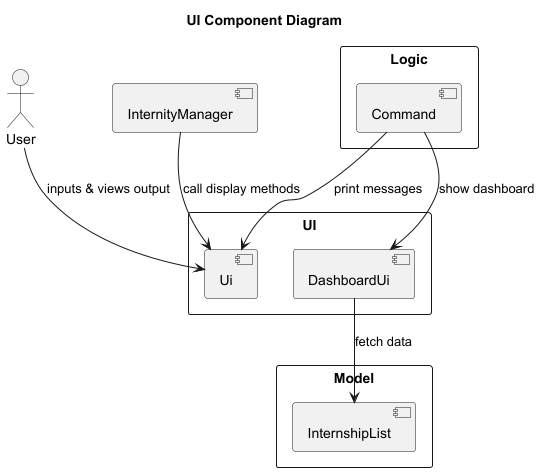

The diagram above was rendered by PlantUML. Its source (embedded in the PNG):
@startuml
title UI Component Diagram

actor User

rectangle "Logic" {
    [Command]
}

rectangle "Model" {
    [InternshipList]
}

rectangle "UI" {
    [Ui]
    [DashboardUi]
}

User --> [Ui] : inputs & views output
[InternityManager] --> [Ui] : call display methods
[Command] --> [Ui] : print messages
[Command] --> [DashboardUi] : show dashboard
[DashboardUi] --> [InternshipList] : fetch data

@enduml